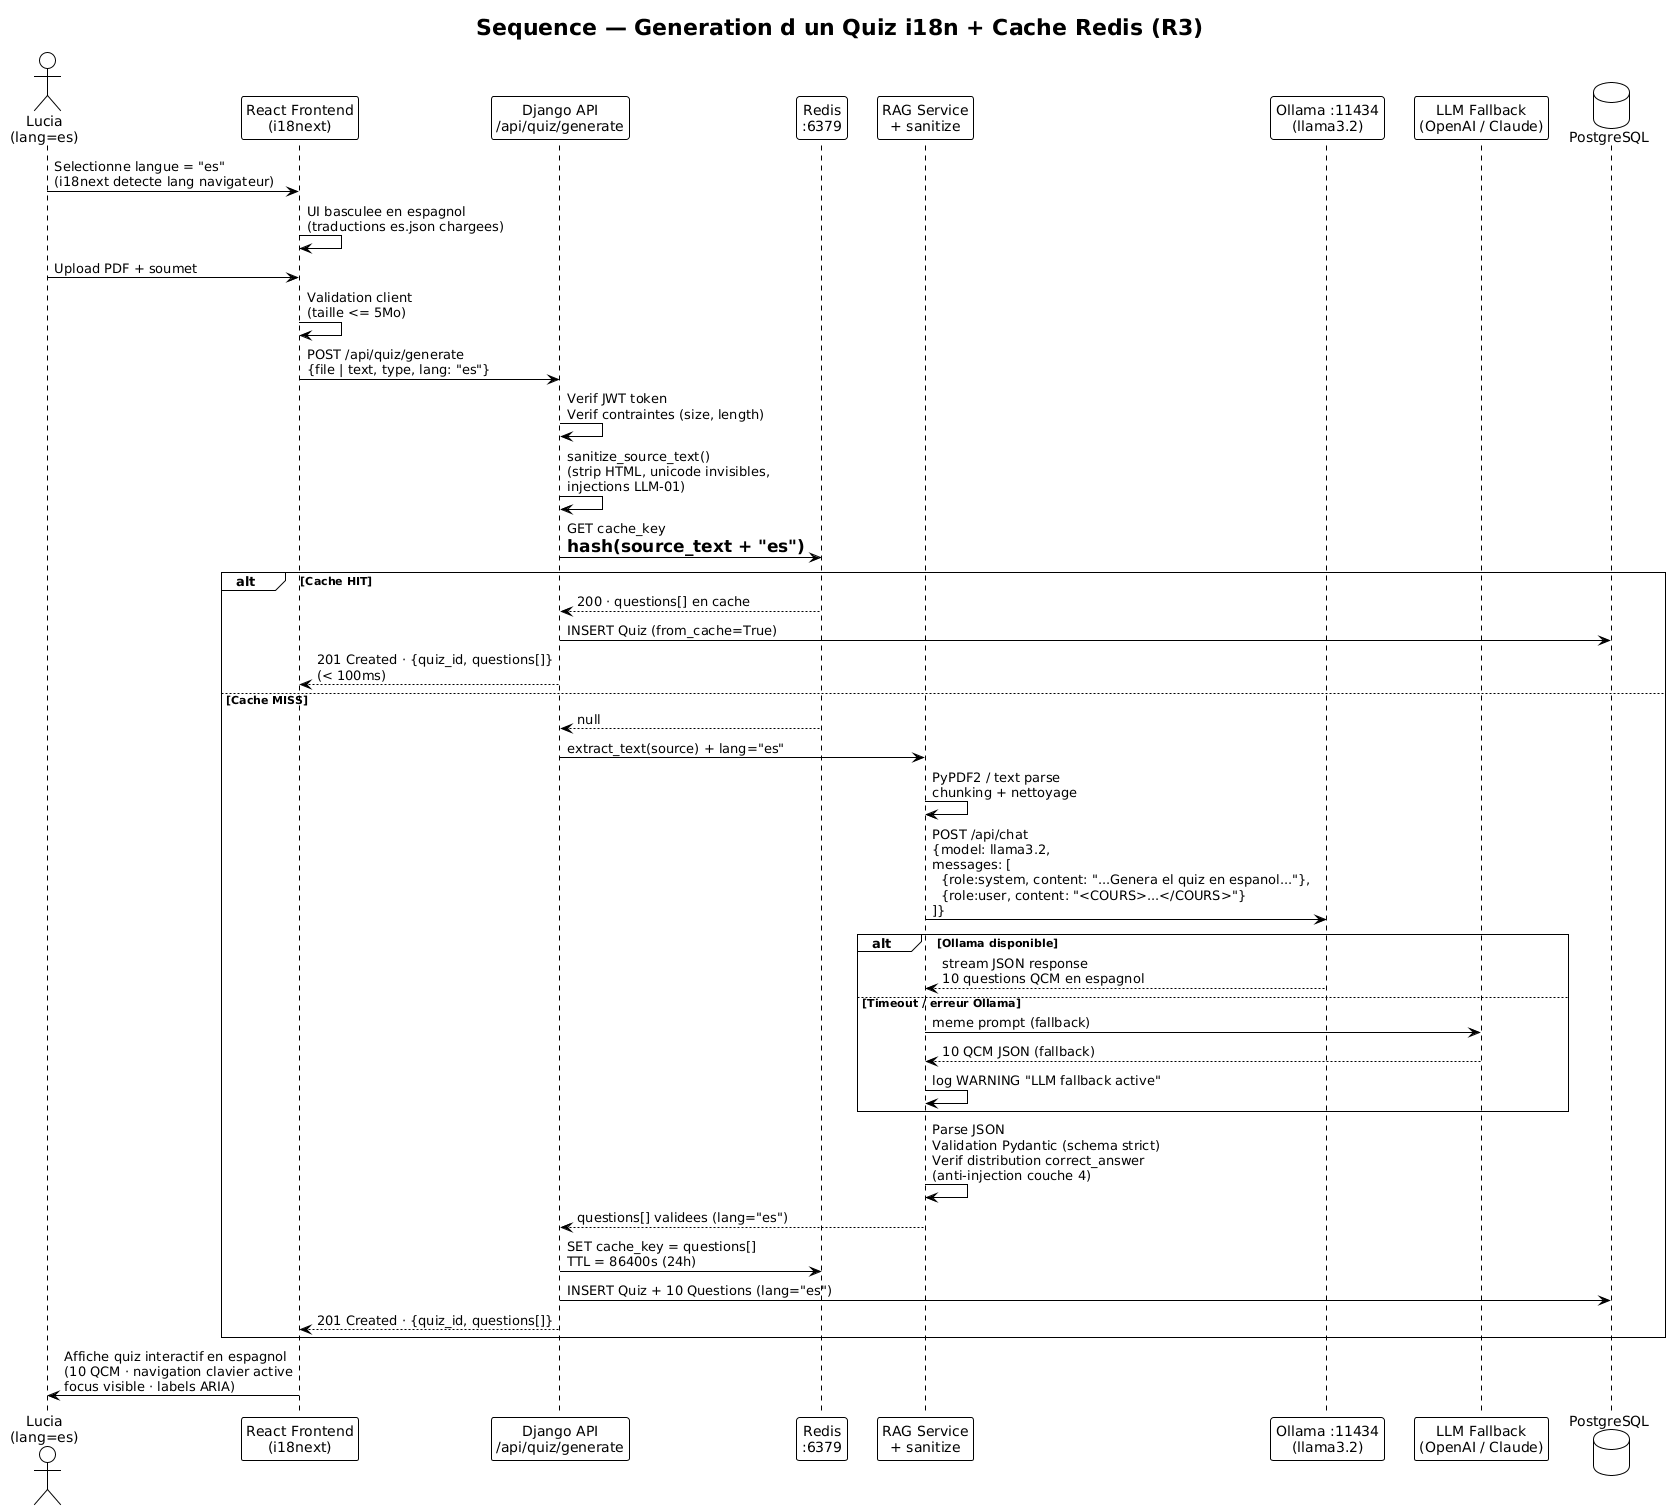

The diagram above was rendered by PlantUML. Its source (embedded in the PNG):
@startuml
!theme plain
skinparam backgroundColor #FFFFFF
title Sequence — Generation d un Quiz i18n + Cache Redis (R3)

actor "Lucia\n(lang=es)" as LUCIA
participant "React Frontend\n(i18next)" as FRONT
participant "Django API\n/api/quiz/generate" as API
participant "Redis\n:6379" as REDIS
participant "RAG Service\n+ sanitize" as RAG
participant "Ollama :11434\n(llama3.2)" as OLLAMA
participant "LLM Fallback\n(OpenAI / Claude)" as FALLBACK
database "PostgreSQL" as DB

LUCIA -> FRONT : Selectionne langue = "es"\n(i18next detecte lang navigateur)
FRONT -> FRONT : UI basculee en espagnol\n(traductions es.json chargees)

LUCIA -> FRONT : Upload PDF + soumet
FRONT -> FRONT : Validation client\n(taille <= 5Mo)
FRONT -> API : POST /api/quiz/generate\n{file | text, type, lang: "es"}

API -> API : Verif JWT token\nVerif contraintes (size, length)
API -> API : sanitize_source_text()\n(strip HTML, unicode invisibles,\ninjections LLM-01)

API -> REDIS : GET cache_key\n= hash(source_text + "es")

alt Cache HIT
  REDIS --> API : 200 · questions[] en cache
  API -> DB : INSERT Quiz (from_cache=True)
  API --> FRONT : 201 Created · {quiz_id, questions[]}\n(< 100ms)
else Cache MISS
  REDIS --> API : null

  API -> RAG : extract_text(source) + lang="es"
  RAG -> RAG : PyPDF2 / text parse\nchunking + nettoyage

  RAG -> OLLAMA : POST /api/chat\n{model: llama3.2,\nmessages: [\n  {role:system, content: "...Genera el quiz en espanol..."},\n  {role:user, content: "<COURS>...</COURS>"}\n]}

  alt Ollama disponible
    OLLAMA --> RAG : stream JSON response\n10 questions QCM en espagnol
  else Timeout / erreur Ollama
    RAG -> FALLBACK : meme prompt (fallback)
    FALLBACK --> RAG : 10 QCM JSON (fallback)
    RAG -> RAG : log WARNING "LLM fallback active"
  end

  RAG -> RAG : Parse JSON\nValidation Pydantic (schema strict)\nVerif distribution correct_answer\n(anti-injection couche 4)
  RAG --> API : questions[] validees (lang="es")

  API -> REDIS : SET cache_key = questions[]\nTTL = 86400s (24h)
  API -> DB : INSERT Quiz + 10 Questions (lang="es")
  API --> FRONT : 201 Created · {quiz_id, questions[]}
end

FRONT -> LUCIA : Affiche quiz interactif en espagnol\n(10 QCM · navigation clavier active\nfocus visible · labels ARIA)
@enduml